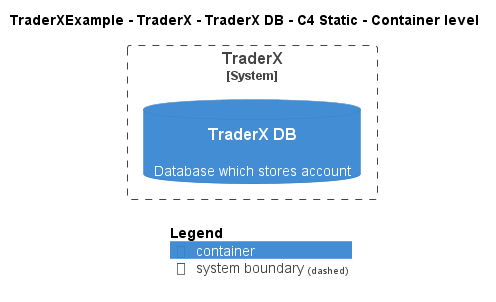

The diagram above was rendered by PlantUML. Its source (embedded in the PNG):
@startuml
!include ..\..\..\..\..\.c4s\C4_Container.puml

AddElementTag("c4interflow:lifecycle:new", $bgColor=green, $fontColor=#ffffff, $borderColor=green, $shadowing="False")
AddElementTag("c4interflow:lifecycle:changed", $bgColor=orange, $fontColor=#ffffff, $borderColor=orange, $shadowing="False")
AddElementTag("c4interflow:lifecycle:removed", $bgColor=red, $fontColor=#ffffff, $borderColor=red, $shadowing="False")

AddRelTag("c4interflow:lifecycle:new", $textColor=green, $lineColor=green)
AddRelTag("c4interflow:lifecycle:changed", $textColor=orange, $lineColor=orange)
AddRelTag("c4interflow:lifecycle:removed", $textColor=red, $lineColor=red)

SHOW_PERSON_PORTRAIT()
LAYOUT_TOP_DOWN()

skinparam linetype polyline

title TraderXExample - TraderX - TraderX DB - C4 Static - Container level


System_Boundary(TraderXExample.SoftwareSystems.TraderX, "TraderX") {
    ContainerDb(TraderXExample.SoftwareSystems.TraderX.Containers.TraderXDB, "TraderX DB", "", "Database which stores account")
}



SHOW_LEGEND()
@enduml